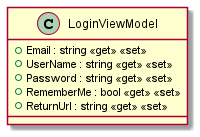

The diagram above was rendered by PlantUML. Its source (embedded in the PNG):
@startuml
class LoginViewModel {
    + Email : string <<get>> <<set>>
    + UserName : string <<get>> <<set>>
    + Password : string <<get>> <<set>>
    + RememberMe : bool <<get>> <<set>>
    + ReturnUrl : string <<get>> <<set>>
}
@enduml